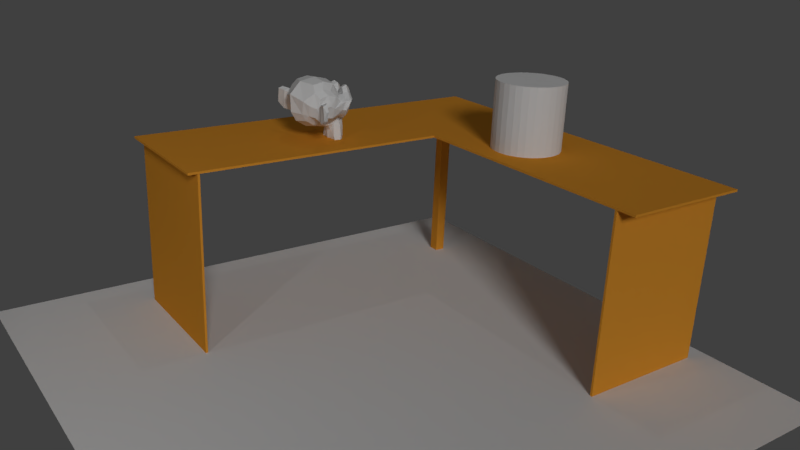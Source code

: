 # Source: mesa.blend  (saved by Blender 2.79.0; exported with 4.5.12 LTS)
import bpy
from mathutils import Matrix  # noqa: F401  (used for matrix-valued properties, if any)

bpy.ops.wm.read_factory_settings(use_empty=True)
scene = bpy.context.scene
scene.name = 'Scene'

# ---- collections
col_collection_1 = bpy.data.collections.new('Collection 1'); scene.collection.children.link(col_collection_1)

# ---- materials (node trees are filled in below, after node groups)
mat_material_002 = bpy.data.materials.new('Material.002')
mat_material_002.alpha_threshold = 0.0
mat_material_002.use_transparent_shadow = False
mat_material_002.specular_color = (0.0, 0.0, 0.0)
mat_material_002.roughness = 0.5
mat_material_001 = bpy.data.materials.new('Material.001')
mat_material_001.alpha_threshold = 0.0
mat_material_001.use_transparent_shadow = False
mat_material_001.diffuse_color = (0.8, 0.3271, 0.03386, 1.0)
mat_material_001.specular_color = (0.2266, 0.2266, 0.2266)
mat_material_001.roughness = 0.5

# ---- material node trees

# ---- world
world_world = bpy.data.worlds.new('World'); scene.world = world_world
world_world.color = (0.05088, 0.05088, 0.05088)
world_world.use_sun_shadow = False
world_world.sun_shadow_jitter_overblur = 0.0
world_world.cycles.sampling_method = 'MANUAL'

# ---- cameras
cam_camera = bpy.data.cameras.new('Camera')
cam_camera.clip_end = 100.0
cam_camera.lens = 35.0
cam_camera.sensor_width = 32.0
cam_camera.sensor_height = 18.0
cam_camera.ortho_scale = 7.314
cam_camera.dof.focus_distance = 0.0
cam_camera.dof.aperture_fstop = 128.0

# ---- lights
light_spot = bpy.data.lights.new('Spot', 'SPOT')
light_spot.transmission_factor = 0.0
light_spot.energy = 411.0
light_spot.shadow_buffer_clip_start = 0.5
light_spot.shadow_soft_size = 0.1
light_spot.shadow_maximum_resolution = 0.006
light_spot.use_absolute_resolution = True
light_point = bpy.data.lights.new('Point', 'POINT')
light_point.transmission_factor = 0.0
light_point.energy = 241.0
light_point.shadow_buffer_clip_start = 0.5
light_point.shadow_soft_size = 0.1
light_point.shadow_maximum_resolution = 0.006
light_point.use_absolute_resolution = True
light_lamp = bpy.data.lights.new('Lamp', 'SUN')
light_lamp.transmission_factor = 0.0
light_lamp.cutoff_distance = 30.0
light_lamp.angle = 0.1993
light_lamp.energy = 1.0
light_lamp.shadow_buffer_clip_start = 1.001
light_lamp.shadow_soft_size = 0.1
light_lamp.shadow_cascade_max_distance = 1000.0

# ---- meshes
me_suzanne = bpy.data.meshes.new('Suzanne')
me_suzanne.from_pydata([(0.4375, -0.7656, 0.1641), (-0.4375, -0.7656, 0.1641), (0.5, -0.6875, 0.09375), (-0.5, -0.6875, 0.09375), (0.5469, -0.5781, 0.05469), (-0.5469, -0.5781, 0.05469), (0.3516, -0.6172, -0.02344), (-0.3516, -0.6172, -0.02344), (0.3516, -0.7188, 0.03125), (-0.3516, -0.7188, 0.03125), (0.3516, -0.7812, 0.1328), (-0.3516, -0.7812, 0.1328), (0.2734, -0.7969, 0.1641), (-0.2734, -0.7969, 0.1641), (0.2031, -0.7422, 0.09375), (-0.2031, -0.7422, 0.09375), (0.1562, -0.6484, 0.05469), (-0.1562, -0.6484, 0.05469), (0.07812, -0.6562, 0.2422), (-0.07812, -0.6562, 0.2422), (0.1406, -0.7422, 0.2422), (-0.1406, -0.7422, 0.2422), (0.2422, -0.7969, 0.2422), (-0.2422, -0.7969, 0.2422), (0.2734, -0.7969, 0.3281), (-0.2734, -0.7969, 0.3281), (0.2031, -0.7422, 0.3906), (-0.2031, -0.7422, 0.3906), (0.1562, -0.6484, 0.4375), (-0.1562, -0.6484, 0.4375), (0.3516, -0.6172, 0.5156), (-0.3516, -0.6172, 0.5156), (0.3516, -0.7188, 0.4531), (-0.3516, -0.7188, 0.4531), (0.3516, -0.7812, 0.3594), (-0.3516, -0.7812, 0.3594), (0.4375, -0.7656, 0.3281), (-0.4375, -0.7656, 0.3281), (0.5, -0.6875, 0.3906), (-0.5, -0.6875, 0.3906), (0.5469, -0.5781, 0.4375), (-0.5469, -0.5781, 0.4375), (0.625, -0.5625, 0.2422), (-0.625, -0.5625, 0.2422), (0.5625, -0.6719, 0.2422), (-0.5625, -0.6719, 0.2422), (0.4688, -0.7578, 0.2422), (-0.4688, -0.7578, 0.2422), (0.4766, -0.7734, 0.2422), (-0.4766, -0.7734, 0.2422), (0.4453, -0.7812, 0.3359), (-0.4453, -0.7812, 0.3359), (0.3516, -0.8047, 0.375), (-0.3516, -0.8047, 0.375), (0.2656, -0.8203, 0.3359), (-0.2656, -0.8203, 0.3359), (0.2266, -0.8203, 0.2422), (-0.2266, -0.8203, 0.2422), (0.2656, -0.8203, 0.1562), (-0.2656, -0.8203, 0.1562), (0.3516, -0.8281, 0.2422), (-0.3516, -0.8281, 0.2422), (0.3516, -0.8047, 0.1172), (-0.3516, -0.8047, 0.1172), (0.4453, -0.7812, 0.1562), (-0.4453, -0.7812, 0.1562), (0.0, -0.7422, 0.4297), (0.0, -0.8203, 0.3516), (0.0, -0.7344, -0.6797), (0.0, -0.7812, -0.3203), (0.0, -0.7969, -0.1875), (0.0, -0.7188, -0.7734), (0.0, -0.6016, 0.4062), (0.0, -0.5703, 0.5703), (0.0, 0.5469, 0.8984), (0.0, 0.8516, 0.5625), (0.0, 0.8281, 0.07031), (0.0, 0.3516, -0.3828), (0.2031, -0.5625, -0.1875), (-0.2031, -0.5625, -0.1875), (0.3125, -0.5703, -0.4375), (-0.3125, -0.5703, -0.4375), (0.3516, -0.5703, -0.6953), (-0.3516, -0.5703, -0.6953), (0.3672, -0.5312, -0.8906), (-0.3672, -0.5312, -0.8906), (0.3281, -0.5234, -0.9453), (-0.3281, -0.5234, -0.9453), (0.1797, -0.5547, -0.9688), (-0.1797, -0.5547, -0.9688), (0.0, -0.5781, -0.9844), (0.4375, -0.5312, -0.1406), (-0.4375, -0.5312, -0.1406), (0.6328, -0.5391, -0.03906), (-0.6328, -0.5391, -0.03906), (0.8281, -0.4453, 0.1484), (-0.8281, -0.4453, 0.1484), (0.8594, -0.5938, 0.4297), (-0.8594, -0.5938, 0.4297), (0.7109, -0.625, 0.4844), (-0.7109, -0.625, 0.4844), (0.4922, -0.6875, 0.6016), (-0.4922, -0.6875, 0.6016), (0.3203, -0.7344, 0.7578), (-0.3203, -0.7344, 0.7578), (0.1562, -0.7578, 0.7188), (-0.1562, -0.7578, 0.7188), (0.0625, -0.75, 0.4922), (-0.0625, -0.75, 0.4922), (0.1641, -0.7734, 0.4141), (-0.1641, -0.7734, 0.4141), (0.125, -0.7656, 0.3047), (-0.125, -0.7656, 0.3047), (0.2031, -0.7422, 0.09375), (-0.2031, -0.7422, 0.09375), (0.375, -0.7031, 0.01562), (-0.375, -0.7031, 0.01562), (0.4922, -0.6719, 0.0625), (-0.4922, -0.6719, 0.0625), (0.625, -0.6484, 0.1875), (-0.625, -0.6484, 0.1875), (0.6406, -0.6484, 0.2969), (-0.6406, -0.6484, 0.2969), (0.6016, -0.6641, 0.375), (-0.6016, -0.6641, 0.375), (0.4297, -0.7188, 0.4375), (-0.4297, -0.7188, 0.4375), (0.25, -0.7578, 0.4688), (-0.25, -0.7578, 0.4688), (0.0, -0.7344, -0.7656), (0.1094, -0.7344, -0.7188), (-0.1094, -0.7344, -0.7188), (0.1172, -0.7109, -0.8359), (-0.1172, -0.7109, -0.8359), (0.0625, -0.6953, -0.8828), (-0.0625, -0.6953, -0.8828), (0.0, -0.6875, -0.8906), (0.0, -0.75, -0.1953), (0.0, -0.7422, -0.1406), (0.1016, -0.7422, -0.1484), (-0.1016, -0.7422, -0.1484), (0.125, -0.75, -0.2266), (-0.125, -0.75, -0.2266), (0.08594, -0.7422, -0.2891), (-0.08594, -0.7422, -0.2891), (0.3984, -0.6719, -0.04688), (-0.3984, -0.6719, -0.04688), (0.6172, -0.625, 0.05469), (-0.6172, -0.625, 0.05469), (0.7266, -0.6016, 0.2031), (-0.7266, -0.6016, 0.2031), (0.7422, -0.6562, 0.375), (-0.7422, -0.6562, 0.375), (0.6875, -0.7266, 0.4141), (-0.6875, -0.7266, 0.4141), (0.4375, -0.7969, 0.5469), (-0.4375, -0.7969, 0.5469), (0.3125, -0.8359, 0.6406), (-0.3125, -0.8359, 0.6406), (0.2031, -0.8516, 0.6172), (-0.2031, -0.8516, 0.6172), (0.1016, -0.8438, 0.4297), (-0.1016, -0.8438, 0.4297), (0.125, -0.8125, -0.1016), (-0.125, -0.8125, -0.1016), (0.2109, -0.7109, -0.4453), (-0.2109, -0.7109, -0.4453), (0.25, -0.6875, -0.7031), (-0.25, -0.6875, -0.7031), (0.2656, -0.6641, -0.8203), (-0.2656, -0.6641, -0.8203), (0.2344, -0.6328, -0.9141), (-0.2344, -0.6328, -0.9141), (0.1641, -0.6328, -0.9297), (-0.1641, -0.6328, -0.9297), (0.0, -0.6406, -0.9453), (0.0, -0.7266, 0.04688), (0.0, -0.7656, 0.2109), (0.3281, -0.7422, 0.4766), (-0.3281, -0.7422, 0.4766), (0.1641, -0.75, 0.1406), (-0.1641, -0.75, 0.1406), (0.1328, -0.7578, 0.2109), (-0.1328, -0.7578, 0.2109), (0.1172, -0.7344, -0.6875), (-0.1172, -0.7344, -0.6875), (0.07812, -0.75, -0.4453), (-0.07812, -0.75, -0.4453), (0.0, -0.75, -0.4453), (0.0, -0.7422, -0.3281), (0.09375, -0.7812, -0.2734), (-0.09375, -0.7812, -0.2734), (0.1328, -0.7969, -0.2266), (-0.1328, -0.7969, -0.2266), (0.1094, -0.7812, -0.1328), (-0.1094, -0.7812, -0.1328), (0.03906, -0.7812, -0.125), (-0.03906, -0.7812, -0.125), (0.0, -0.8281, -0.2031), (0.04688, -0.8125, -0.1484), (-0.04688, -0.8125, -0.1484), (0.09375, -0.8125, -0.1562), (-0.09375, -0.8125, -0.1562), (0.1094, -0.8281, -0.2266), (-0.1094, -0.8281, -0.2266), (0.07812, -0.8047, -0.25), (-0.07812, -0.8047, -0.25), (0.0, -0.8047, -0.2891), (0.2578, -0.5547, -0.3125), (-0.2578, -0.5547, -0.3125), (0.1641, -0.7109, -0.2422), (-0.1641, -0.7109, -0.2422), (0.1797, -0.7109, -0.3125), (-0.1797, -0.7109, -0.3125), (0.2344, -0.5547, -0.25), (-0.2344, -0.5547, -0.25), (0.0, -0.6875, -0.875), (0.04688, -0.6875, -0.8672), (-0.04688, -0.6875, -0.8672), (0.09375, -0.7109, -0.8203), (-0.09375, -0.7109, -0.8203), (0.09375, -0.7266, -0.7422), (-0.09375, -0.7266, -0.7422), (0.0, -0.6562, -0.7812), (0.09375, -0.6641, -0.75), (-0.09375, -0.6641, -0.75), (0.09375, -0.6406, -0.8125), (-0.09375, -0.6406, -0.8125), (0.04688, -0.6328, -0.8516), (-0.04688, -0.6328, -0.8516), (0.0, -0.6328, -0.8594), (0.1719, -0.7812, 0.2188), (-0.1719, -0.7812, 0.2188), (0.1875, -0.7734, 0.1562), (-0.1875, -0.7734, 0.1562), (0.3359, -0.7578, 0.4297), (-0.3359, -0.7578, 0.4297), (0.2734, -0.7734, 0.4219), (-0.2734, -0.7734, 0.4219), (0.4219, -0.7734, 0.3984), (-0.4219, -0.7734, 0.3984), (0.5625, -0.6953, 0.3516), (-0.5625, -0.6953, 0.3516), (0.5859, -0.6875, 0.2891), (-0.5859, -0.6875, 0.2891), (0.5781, -0.6797, 0.1953), (-0.5781, -0.6797, 0.1953), (0.4766, -0.7188, 0.1016), (-0.4766, -0.7188, 0.1016), (0.375, -0.7422, 0.0625), (-0.375, -0.7422, 0.0625), (0.2266, -0.7812, 0.1094), (-0.2266, -0.7812, 0.1094), (0.1797, -0.7812, 0.2969), (-0.1797, -0.7812, 0.2969), (0.2109, -0.7812, 0.375), (-0.2109, -0.7812, 0.375), (0.2344, -0.7578, 0.3594), (-0.2344, -0.7578, 0.3594), (0.1953, -0.7578, 0.2969), (-0.1953, -0.7578, 0.2969), (0.2422, -0.7578, 0.125), (-0.2422, -0.7578, 0.125), (0.375, -0.7266, 0.08594), (-0.375, -0.7266, 0.08594), (0.4609, -0.7031, 0.1172), (-0.4609, -0.7031, 0.1172), (0.5469, -0.6719, 0.2109), (-0.5469, -0.6719, 0.2109), (0.5547, -0.6719, 0.2812), (-0.5547, -0.6719, 0.2812), (0.5312, -0.6797, 0.3359), (-0.5312, -0.6797, 0.3359), (0.4141, -0.75, 0.3906), (-0.4141, -0.75, 0.3906), (0.2812, -0.7656, 0.3984), (-0.2812, -0.7656, 0.3984), (0.3359, -0.75, 0.4062), (-0.3359, -0.75, 0.4062), (0.2031, -0.75, 0.1719), (-0.2031, -0.75, 0.1719), (0.1953, -0.75, 0.2266), (-0.1953, -0.75, 0.2266), (0.1094, -0.6094, 0.4609), (-0.1094, -0.6094, 0.4609), (0.1953, -0.6172, 0.6641), (-0.1953, -0.6172, 0.6641), (0.3359, -0.5938, 0.6875), (-0.3359, -0.5938, 0.6875), (0.4844, -0.5547, 0.5547), (-0.4844, -0.5547, 0.5547), (0.6797, -0.4922, 0.4531), (-0.6797, -0.4922, 0.4531), (0.7969, -0.4609, 0.4062), (-0.7969, -0.4609, 0.4062), (0.7734, -0.375, 0.1641), (-0.7734, -0.375, 0.1641), (0.6016, -0.4141, 0.0), (-0.6016, -0.4141, 0.0), (0.4375, -0.4688, -0.09375), (-0.4375, -0.4688, -0.09375), (0.0, -0.2891, 0.8984), (0.0, 0.07812, 0.9844), (0.0, 0.6719, -0.1953), (0.0, -0.1875, -0.4609), (0.0, -0.4609, -0.9766), (0.0, -0.3438, -0.8047), (0.0, -0.3203, -0.5703), (0.0, -0.2812, -0.4844), (0.8516, -0.05469, 0.2344), (-0.8516, -0.05469, 0.2344), (0.8594, 0.04688, 0.3203), (-0.8594, 0.04688, 0.3203), (0.7734, 0.4375, 0.2656), (-0.7734, 0.4375, 0.2656), (0.4609, 0.7031, 0.4375), (-0.4609, 0.7031, 0.4375), (0.7344, -0.07031, -0.04688), (-0.7344, -0.07031, -0.04688), (0.5938, 0.1641, -0.125), (-0.5938, 0.1641, -0.125), (0.6406, 0.4297, -0.007812), (-0.6406, 0.4297, -0.007812), (0.3359, 0.6641, 0.05469), (-0.3359, 0.6641, 0.05469), (0.2344, -0.4062, -0.3516), (-0.2344, -0.4062, -0.3516), (0.1797, -0.2578, -0.4141), (-0.1797, -0.2578, -0.4141), (0.2891, -0.3828, -0.7109), (-0.2891, -0.3828, -0.7109), (0.25, -0.3906, -0.5), (-0.25, -0.3906, -0.5), (0.3281, -0.3984, -0.9141), (-0.3281, -0.3984, -0.9141), (0.1406, -0.3672, -0.7578), (-0.1406, -0.3672, -0.7578), (0.125, -0.3594, -0.5391), (-0.125, -0.3594, -0.5391), (0.1641, -0.4375, -0.9453), (-0.1641, -0.4375, -0.9453), (0.2188, -0.4297, -0.2812), (-0.2188, -0.4297, -0.2812), (0.2109, -0.4688, -0.2266), (-0.2109, -0.4688, -0.2266), (0.2031, -0.5, -0.1719), (-0.2031, -0.5, -0.1719), (0.2109, -0.1641, -0.3906), (-0.2109, -0.1641, -0.3906), (0.2969, 0.2656, -0.3125), (-0.2969, 0.2656, -0.3125), (0.3438, 0.5391, -0.1484), (-0.3438, 0.5391, -0.1484), (0.4531, 0.3828, 0.8672), (-0.4531, 0.3828, 0.8672), (0.4531, 0.07031, 0.9297), (-0.4531, 0.07031, 0.9297), (0.4531, -0.2344, 0.8516), (-0.4531, -0.2344, 0.8516), (0.4609, -0.4297, 0.5234), (-0.4609, -0.4297, 0.5234), (0.7266, -0.3359, 0.4062), (-0.7266, -0.3359, 0.4062), (0.6328, -0.2812, 0.4531), (-0.6328, -0.2812, 0.4531), (0.6406, -0.05469, 0.7031), (-0.6406, -0.05469, 0.7031), (0.7969, -0.125, 0.5625), (-0.7969, -0.125, 0.5625), (0.7969, 0.1172, 0.6172), (-0.7969, 0.1172, 0.6172), (0.6406, 0.1953, 0.75), (-0.6406, 0.1953, 0.75), (0.6406, 0.4453, 0.6797), (-0.6406, 0.4453, 0.6797), (0.7969, 0.3594, 0.5391), (-0.7969, 0.3594, 0.5391), (0.6172, 0.5859, 0.3281), (-0.6172, 0.5859, 0.3281), (0.4844, 0.5469, 0.02344), (-0.4844, 0.5469, 0.02344), (0.8203, 0.2031, 0.3281), (-0.8203, 0.2031, 0.3281), (0.4062, -0.1484, -0.1719), (-0.4062, -0.1484, -0.1719), (0.4297, 0.2109, -0.1953), (-0.4297, 0.2109, -0.1953), (0.8906, 0.2344, 0.4062), (-0.8906, 0.2344, 0.4062), (0.7734, 0.125, -0.1406), (-0.7734, 0.125, -0.1406), (1.039, 0.3281, -0.1016), (-1.039, 0.3281, -0.1016), (1.281, 0.4297, 0.05469), (-1.281, 0.4297, 0.05469), (1.352, 0.4219, 0.3203), (-1.352, 0.4219, 0.3203), (1.234, 0.4219, 0.5078), (-1.234, 0.4219, 0.5078), (1.023, 0.3125, 0.4766), (-1.023, 0.3125, 0.4766), (1.016, 0.2891, 0.4141), (-1.016, 0.2891, 0.4141), (1.188, 0.3906, 0.4375), (-1.188, 0.3906, 0.4375), (1.266, 0.4062, 0.2891), (-1.266, 0.4062, 0.2891), (1.211, 0.4062, 0.07812), (-1.211, 0.4062, 0.07812), (1.031, 0.3047, -0.03906), (-1.031, 0.3047, -0.03906), (0.8281, 0.1328, -0.07031), (-0.8281, 0.1328, -0.07031), (0.9219, 0.2188, 0.3594), (-0.9219, 0.2188, 0.3594), (0.9453, 0.2891, 0.3047), (-0.9453, 0.2891, 0.3047), (0.8828, 0.2109, -0.02344), (-0.8828, 0.2109, -0.02344), (1.039, 0.3672, 0.0), (-1.039, 0.3672, 0.0), (1.188, 0.4453, 0.09375), (-1.188, 0.4453, 0.09375), (1.234, 0.4453, 0.25), (-1.234, 0.4453, 0.25), (1.172, 0.4375, 0.3594), (-1.172, 0.4375, 0.3594), (1.023, 0.3594, 0.3438), (-1.023, 0.3594, 0.3438), (0.8438, 0.2109, 0.2891), (-0.8438, 0.2109, 0.2891), (0.8359, 0.2734, 0.1719), (-0.8359, 0.2734, 0.1719), (0.7578, 0.2734, 0.09375), (-0.7578, 0.2734, 0.09375), (0.8203, 0.2734, 0.08594), (-0.8203, 0.2734, 0.08594), (0.8438, 0.2734, 0.01562), (-0.8438, 0.2734, 0.01562), (0.8125, 0.2734, -0.01562), (-0.8125, 0.2734, -0.01562), (0.7266, 0.07031, 0.0), (-0.7266, 0.07031, 0.0), (0.7188, 0.1719, -0.02344), (-0.7188, 0.1719, -0.02344), (0.7188, 0.1875, 0.03906), (-0.7188, 0.1875, 0.03906), (0.7969, 0.2109, 0.2031), (-0.7969, 0.2109, 0.2031), (0.8906, 0.2656, 0.2422), (-0.8906, 0.2656, 0.2422), (0.8906, 0.3203, 0.2344), (-0.8906, 0.3203, 0.2344), (0.8125, 0.3203, -0.01562), (-0.8125, 0.3203, -0.01562), (0.8516, 0.3203, 0.01562), (-0.8516, 0.3203, 0.01562), (0.8281, 0.3203, 0.07812), (-0.8281, 0.3203, 0.07812), (0.7656, 0.3203, 0.09375), (-0.7656, 0.3203, 0.09375), (0.8438, 0.3203, 0.1719), (-0.8438, 0.3203, 0.1719), (1.039, 0.4141, 0.3281), (-1.039, 0.4141, 0.3281), (1.188, 0.4844, 0.3438), (-1.188, 0.4844, 0.3438), (1.258, 0.4922, 0.2422), (-1.258, 0.4922, 0.2422), (1.211, 0.4844, 0.08594), (-1.211, 0.4844, 0.08594), (1.047, 0.4219, 0.0), (-1.047, 0.4219, 0.0), (0.8828, 0.2656, -0.01562), (-0.8828, 0.2656, -0.01562), (0.9531, 0.3438, 0.2891), (-0.9531, 0.3438, 0.2891), (0.8906, 0.3281, 0.1094), (-0.8906, 0.3281, 0.1094), (0.9375, 0.3359, 0.0625), (-0.9375, 0.3359, 0.0625), (1.0, 0.3672, 0.125), (-1.0, 0.3672, 0.125), (0.9609, 0.3516, 0.1719), (-0.9609, 0.3516, 0.1719), (1.016, 0.375, 0.2344), (-1.016, 0.375, 0.2344), (1.055, 0.3828, 0.1875), (-1.055, 0.3828, 0.1875), (1.109, 0.3906, 0.2109), (-1.109, 0.3906, 0.2109), (1.086, 0.3906, 0.2734), (-1.086, 0.3906, 0.2734), (1.023, 0.4844, 0.4375), (-1.023, 0.4844, 0.4375), (1.25, 0.5469, 0.4688), (-1.25, 0.5469, 0.4688), (1.367, 0.5, 0.2969), (-1.367, 0.5, 0.2969), (1.312, 0.5312, 0.05469), (-1.312, 0.5312, 0.05469), (1.039, 0.4922, -0.08594), (-1.039, 0.4922, -0.08594), (0.7891, 0.3281, -0.125), (-0.7891, 0.3281, -0.125), (0.8594, 0.3828, 0.3828), (-0.8594, 0.3828, 0.3828)], [], [(46, 0, 2, 44), (3, 1, 47, 45), (44, 2, 4, 42), (5, 3, 45, 43), (2, 8, 6, 4), (7, 9, 3, 5), (0, 10, 8, 2), (9, 11, 1, 3), (10, 12, 14, 8), (15, 13, 11, 9), (8, 14, 16, 6), (17, 15, 9, 7), (14, 20, 18, 16), (19, 21, 15, 17), (12, 22, 20, 14), (21, 23, 13, 15), (22, 24, 26, 20), (27, 25, 23, 21), (20, 26, 28, 18), (29, 27, 21, 19), (26, 32, 30, 28), (31, 33, 27, 29), (24, 34, 32, 26), (33, 35, 25, 27), (34, 36, 38, 32), (39, 37, 35, 33), (32, 38, 40, 30), (41, 39, 33, 31), (38, 44, 42, 40), (43, 45, 39, 41), (36, 46, 44, 38), (45, 47, 37, 39), (46, 36, 50, 48), (51, 37, 47, 49), (36, 34, 52, 50), (53, 35, 37, 51), (34, 24, 54, 52), (55, 25, 35, 53), (24, 22, 56, 54), (57, 23, 25, 55), (22, 12, 58, 56), (59, 13, 23, 57), (12, 10, 62, 58), (63, 11, 13, 59), (10, 0, 64, 62), (65, 1, 11, 63), (0, 46, 48, 64), (49, 47, 1, 65), (60, 64, 48), (49, 65, 61), (62, 64, 60), (61, 65, 63), (60, 58, 62), (63, 59, 61), (60, 56, 58), (59, 57, 61), (60, 54, 56), (57, 55, 61), (60, 52, 54), (55, 53, 61), (60, 50, 52), (53, 51, 61), (60, 48, 50), (51, 49, 61), (88, 173, 175, 90), (175, 174, 89, 90), (86, 171, 173, 88), (174, 172, 87, 89), (84, 169, 171, 86), (172, 170, 85, 87), (82, 167, 169, 84), (170, 168, 83, 85), (80, 165, 167, 82), (168, 166, 81, 83), (78, 91, 145, 163), (146, 92, 79, 164), (91, 93, 147, 145), (148, 94, 92, 146), (93, 95, 149, 147), (150, 96, 94, 148), (95, 97, 151, 149), (152, 98, 96, 150), (97, 99, 153, 151), (154, 100, 98, 152), (99, 101, 155, 153), (156, 102, 100, 154), (101, 103, 157, 155), (158, 104, 102, 156), (103, 105, 159, 157), (160, 106, 104, 158), (105, 107, 161, 159), (162, 108, 106, 160), (107, 66, 67, 161), (67, 66, 108, 162), (109, 127, 159, 161), (160, 128, 110, 162), (127, 178, 157, 159), (158, 179, 128, 160), (125, 155, 157, 178), (158, 156, 126, 179), (123, 153, 155, 125), (156, 154, 124, 126), (121, 151, 153, 123), (154, 152, 122, 124), (119, 149, 151, 121), (152, 150, 120, 122), (117, 147, 149, 119), (150, 148, 118, 120), (115, 145, 147, 117), (148, 146, 116, 118), (113, 163, 145, 115), (146, 164, 114, 116), (113, 180, 176, 163), (176, 181, 114, 164), (109, 161, 67, 111), (67, 162, 110, 112), (111, 67, 177, 182), (177, 67, 112, 183), (176, 180, 182, 177), (183, 181, 176, 177), (134, 136, 175, 173), (175, 136, 135, 174), (132, 134, 173, 171), (174, 135, 133, 172), (130, 132, 171, 169), (172, 133, 131, 170), (165, 186, 184, 167), (185, 187, 166, 168), (130, 169, 167, 184), (168, 170, 131, 185), (143, 189, 188, 186), (188, 189, 144, 187), (184, 186, 188, 68), (188, 187, 185, 68), (129, 130, 184, 68), (185, 131, 129, 68), (141, 192, 190, 143), (191, 193, 142, 144), (139, 194, 192, 141), (193, 195, 140, 142), (138, 196, 194, 139), (195, 197, 138, 140), (137, 70, 196, 138), (197, 70, 137, 138), (189, 143, 190, 69), (191, 144, 189, 69), (69, 190, 205, 207), (206, 191, 69, 207), (70, 198, 199, 196), (200, 198, 70, 197), (196, 199, 201, 194), (202, 200, 197, 195), (194, 201, 203, 192), (204, 202, 195, 193), (192, 203, 205, 190), (206, 204, 193, 191), (198, 203, 201, 199), (202, 204, 198, 200), (198, 207, 205, 203), (206, 207, 198, 204), (138, 139, 163, 176), (164, 140, 138, 176), (139, 141, 210, 163), (211, 142, 140, 164), (141, 143, 212, 210), (213, 144, 142, 211), (143, 186, 165, 212), (166, 187, 144, 213), (80, 208, 212, 165), (213, 209, 81, 166), (208, 214, 210, 212), (211, 215, 209, 213), (78, 163, 210, 214), (211, 164, 79, 215), (130, 129, 71, 221), (71, 129, 131, 222), (132, 130, 221, 219), (222, 131, 133, 220), (134, 132, 219, 217), (220, 133, 135, 218), (136, 134, 217, 216), (218, 135, 136, 216), (216, 217, 228, 230), (229, 218, 216, 230), (217, 219, 226, 228), (227, 220, 218, 229), (219, 221, 224, 226), (225, 222, 220, 227), (221, 71, 223, 224), (223, 71, 222, 225), (223, 230, 228, 224), (229, 230, 223, 225), (224, 228, 226), (227, 229, 225), (182, 180, 233, 231), (234, 181, 183, 232), (111, 182, 231, 253), (232, 183, 112, 254), (109, 111, 253, 255), (254, 112, 110, 256), (180, 113, 251, 233), (252, 114, 181, 234), (113, 115, 249, 251), (250, 116, 114, 252), (115, 117, 247, 249), (248, 118, 116, 250), (117, 119, 245, 247), (246, 120, 118, 248), (119, 121, 243, 245), (244, 122, 120, 246), (121, 123, 241, 243), (242, 124, 122, 244), (123, 125, 239, 241), (240, 126, 124, 242), (125, 178, 235, 239), (236, 179, 126, 240), (178, 127, 237, 235), (238, 128, 179, 236), (127, 109, 255, 237), (256, 110, 128, 238), (237, 255, 257, 275), (258, 256, 238, 276), (235, 237, 275, 277), (276, 238, 236, 278), (239, 235, 277, 273), (278, 236, 240, 274), (241, 239, 273, 271), (274, 240, 242, 272), (243, 241, 271, 269), (272, 242, 244, 270), (245, 243, 269, 267), (270, 244, 246, 268), (247, 245, 267, 265), (268, 246, 248, 266), (249, 247, 265, 263), (266, 248, 250, 264), (251, 249, 263, 261), (264, 250, 252, 262), (233, 251, 261, 279), (262, 252, 234, 280), (255, 253, 259, 257), (260, 254, 256, 258), (253, 231, 281, 259), (282, 232, 254, 260), (231, 233, 279, 281), (280, 234, 232, 282), (66, 107, 283, 72), (284, 108, 66, 72), (107, 105, 285, 283), (286, 106, 108, 284), (105, 103, 287, 285), (288, 104, 106, 286), (103, 101, 289, 287), (290, 102, 104, 288), (101, 99, 291, 289), (292, 100, 102, 290), (99, 97, 293, 291), (294, 98, 100, 292), (97, 95, 295, 293), (296, 96, 98, 294), (95, 93, 297, 295), (298, 94, 96, 296), (93, 91, 299, 297), (300, 92, 94, 298), (307, 308, 327, 337), (328, 308, 307, 338), (306, 307, 337, 335), (338, 307, 306, 336), (305, 306, 335, 339), (336, 306, 305, 340), (88, 90, 305, 339), (305, 90, 89, 340), (86, 88, 339, 333), (340, 89, 87, 334), (84, 86, 333, 329), (334, 87, 85, 330), (82, 84, 329, 331), (330, 85, 83, 332), (329, 335, 337, 331), (338, 336, 330, 332), (329, 333, 339, 335), (340, 334, 330, 336), (325, 331, 337, 327), (338, 332, 326, 328), (80, 82, 331, 325), (332, 83, 81, 326), (208, 341, 343, 214), (344, 342, 209, 215), (80, 325, 341, 208), (342, 326, 81, 209), (78, 214, 343, 345), (344, 215, 79, 346), (78, 345, 299, 91), (300, 346, 79, 92), (76, 323, 351, 303), (352, 324, 76, 303), (303, 351, 349, 77), (350, 352, 303, 77), (77, 349, 347, 304), (348, 350, 77, 304), (304, 347, 327, 308), (328, 348, 304, 308), (325, 327, 347, 341), (348, 328, 326, 342), (295, 297, 317, 309), (318, 298, 296, 310), (75, 315, 323, 76), (324, 316, 75, 76), (301, 357, 355, 302), (356, 358, 301, 302), (302, 355, 353, 74), (354, 356, 302, 74), (74, 353, 315, 75), (316, 354, 74, 75), (291, 293, 361, 363), (362, 294, 292, 364), (363, 361, 367, 365), (368, 362, 364, 366), (365, 367, 369, 371), (370, 368, 366, 372), (371, 369, 375, 373), (376, 370, 372, 374), (313, 377, 373, 375), (374, 378, 314, 376), (315, 353, 373, 377), (374, 354, 316, 378), (353, 355, 371, 373), (372, 356, 354, 374), (355, 357, 365, 371), (366, 358, 356, 372), (357, 359, 363, 365), (364, 360, 358, 366), (289, 291, 363, 359), (364, 292, 290, 360), (73, 359, 357, 301), (358, 360, 73, 301), (283, 285, 287, 289), (288, 286, 284, 290), (283, 289, 359, 73), (360, 290, 284, 73), (72, 283, 73), (73, 284, 72), (293, 295, 309, 361), (310, 296, 294, 362), (309, 311, 367, 361), (368, 312, 310, 362), (311, 381, 369, 367), (370, 382, 312, 368), (313, 375, 369, 381), (370, 376, 314, 382), (347, 349, 385, 383), (386, 350, 348, 384), (317, 383, 385, 319), (386, 384, 318, 320), (297, 299, 383, 317), (384, 300, 298, 318), (299, 343, 341, 383), (342, 344, 300, 384), (341, 347, 383), (384, 348, 342), (299, 345, 343), (344, 346, 300), (313, 321, 379, 377), (380, 322, 314, 378), (315, 377, 379, 323), (380, 378, 316, 324), (319, 385, 379, 321), (380, 386, 320, 322), (349, 351, 379, 385), (380, 352, 350, 386), (323, 379, 351), (352, 380, 324), (399, 387, 413, 401), (414, 388, 400, 402), (399, 401, 403, 397), (404, 402, 400, 398), (397, 403, 405, 395), (406, 404, 398, 396), (395, 405, 407, 393), (408, 406, 396, 394), (393, 407, 409, 391), (410, 408, 394, 392), (391, 409, 411, 389), (412, 410, 392, 390), (409, 419, 417, 411), (418, 420, 410, 412), (407, 421, 419, 409), (420, 422, 408, 410), (405, 423, 421, 407), (422, 424, 406, 408), (403, 425, 423, 405), (424, 426, 404, 406), (401, 427, 425, 403), (426, 428, 402, 404), (401, 413, 415, 427), (416, 414, 402, 428), (317, 319, 443, 441), (444, 320, 318, 442), (319, 389, 411, 443), (412, 390, 320, 444), (309, 317, 441, 311), (442, 318, 310, 312), (381, 429, 413, 387), (414, 430, 382, 388), (411, 417, 439, 443), (440, 418, 412, 444), (437, 445, 443, 439), (444, 446, 438, 440), (433, 445, 437, 435), (438, 446, 434, 436), (431, 447, 445, 433), (446, 448, 432, 434), (429, 447, 431, 449), (432, 448, 430, 450), (413, 429, 449, 415), (450, 430, 414, 416), (311, 447, 429, 381), (430, 448, 312, 382), (311, 441, 445, 447), (446, 442, 312, 448), (441, 443, 445), (446, 444, 442), (415, 449, 451, 475), (452, 450, 416, 476), (449, 431, 461, 451), (462, 432, 450, 452), (431, 433, 459, 461), (460, 434, 432, 462), (433, 435, 457, 459), (458, 436, 434, 460), (435, 437, 455, 457), (456, 438, 436, 458), (437, 439, 453, 455), (454, 440, 438, 456), (439, 417, 473, 453), (474, 418, 440, 454), (427, 415, 475, 463), (476, 416, 428, 464), (425, 427, 463, 465), (464, 428, 426, 466), (423, 425, 465, 467), (466, 426, 424, 468), (421, 423, 467, 469), (468, 424, 422, 470), (419, 421, 469, 471), (470, 422, 420, 472), (417, 419, 471, 473), (472, 420, 418, 474), (457, 455, 479, 477), (480, 456, 458, 478), (477, 479, 481, 483), (482, 480, 478, 484), (483, 481, 487, 485), (488, 482, 484, 486), (485, 487, 489, 491), (490, 488, 486, 492), (463, 475, 485, 491), (486, 476, 464, 492), (451, 483, 485, 475), (486, 484, 452, 476), (451, 461, 477, 483), (478, 462, 452, 484), (457, 477, 461, 459), (462, 478, 458, 460), (453, 473, 479, 455), (480, 474, 454, 456), (471, 481, 479, 473), (480, 482, 472, 474), (469, 487, 481, 471), (482, 488, 470, 472), (467, 489, 487, 469), (488, 490, 468, 470), (465, 491, 489, 467), (490, 492, 466, 468), (463, 491, 465), (466, 492, 464), (391, 389, 503, 501), (504, 390, 392, 502), (393, 391, 501, 499), (502, 392, 394, 500), (395, 393, 499, 497), (500, 394, 396, 498), (397, 395, 497, 495), (498, 396, 398, 496), (399, 397, 495, 493), (496, 398, 400, 494), (387, 399, 493, 505), (494, 400, 388, 506), (493, 501, 503, 505), (504, 502, 494, 506), (493, 495, 499, 501), (500, 496, 494, 502), (495, 497, 499), (500, 498, 496), (313, 381, 387, 505), (388, 382, 314, 506), (313, 505, 503, 321), (504, 506, 314, 322), (319, 321, 503, 389), (504, 322, 320, 390)])
me_suzanne.use_remesh_preserve_volume = False
me_suzanne.use_remesh_preserve_attributes = False
me_suzanne.use_mirror_vertex_groups = False
me_suzanne.update()
me_cylinder = bpy.data.meshes.new('Cylinder')
me_cylinder.from_pydata([(0.0, 1.0, -1.0), (0.0, 1.0, 1.0), (0.1951, 0.9808, -1.0), (0.1951, 0.9808, 1.0), (0.3827, 0.9239, -1.0), (0.3827, 0.9239, 1.0), (0.5556, 0.8315, -1.0), (0.5556, 0.8315, 1.0), (0.7071, 0.7071, -1.0), (0.7071, 0.7071, 1.0), (0.8315, 0.5556, -1.0), (0.8315, 0.5556, 1.0), (0.9239, 0.3827, -1.0), (0.9239, 0.3827, 1.0), (0.9808, 0.1951, -1.0), (0.9808, 0.1951, 1.0), (1.0, 7.55e-08, -1.0), (1.0, 7.55e-08, 1.0), (0.9808, -0.1951, -1.0), (0.9808, -0.1951, 1.0), (0.9239, -0.3827, -1.0), (0.9239, -0.3827, 1.0), (0.8315, -0.5556, -1.0), (0.8315, -0.5556, 1.0), (0.7071, -0.7071, -1.0), (0.7071, -0.7071, 1.0), (0.5556, -0.8315, -1.0), (0.5556, -0.8315, 1.0), (0.3827, -0.9239, -1.0), (0.3827, -0.9239, 1.0), (0.1951, -0.9808, -1.0), (0.1951, -0.9808, 1.0), (-3.258e-07, -1.0, -1.0), (-3.258e-07, -1.0, 1.0), (-0.1951, -0.9808, -1.0), (-0.1951, -0.9808, 1.0), (-0.3827, -0.9239, -1.0), (-0.3827, -0.9239, 1.0), (-0.5556, -0.8315, -1.0), (-0.5556, -0.8315, 1.0), (-0.7071, -0.7071, -1.0), (-0.7071, -0.7071, 1.0), (-0.8315, -0.5556, -1.0), (-0.8315, -0.5556, 1.0), (-0.9239, -0.3827, -1.0), (-0.9239, -0.3827, 1.0), (-0.9808, -0.1951, -1.0), (-0.9808, -0.1951, 1.0), (-1.0, 9.656e-07, -1.0), (-1.0, 9.656e-07, 1.0), (-0.9808, 0.1951, -1.0), (-0.9808, 0.1951, 1.0), (-0.9239, 0.3827, -1.0), (-0.9239, 0.3827, 1.0), (-0.8315, 0.5556, -1.0), (-0.8315, 0.5556, 1.0), (-0.7071, 0.7071, -1.0), (-0.7071, 0.7071, 1.0), (-0.5556, 0.8315, -1.0), (-0.5556, 0.8315, 1.0), (-0.3827, 0.9239, -1.0), (-0.3827, 0.9239, 1.0), (-0.1951, 0.9808, -1.0), (-0.1951, 0.9808, 1.0)], [], [(0, 1, 3, 2), (2, 3, 5, 4), (4, 5, 7, 6), (6, 7, 9, 8), (8, 9, 11, 10), (10, 11, 13, 12), (12, 13, 15, 14), (14, 15, 17, 16), (16, 17, 19, 18), (18, 19, 21, 20), (20, 21, 23, 22), (22, 23, 25, 24), (24, 25, 27, 26), (26, 27, 29, 28), (28, 29, 31, 30), (30, 31, 33, 32), (32, 33, 35, 34), (34, 35, 37, 36), (36, 37, 39, 38), (38, 39, 41, 40), (40, 41, 43, 42), (42, 43, 45, 44), (44, 45, 47, 46), (46, 47, 49, 48), (48, 49, 51, 50), (50, 51, 53, 52), (52, 53, 55, 54), (54, 55, 57, 56), (56, 57, 59, 58), (58, 59, 61, 60), (3, 1, 63, 61, 59, 57, 55, 53, 51, 49, 47, 45, 43, 41, 39, 37, 35, 33, 31, 29, 27, 25, 23, 21, 19, 17, 15, 13, 11, 9, 7, 5), (60, 61, 63, 62), (62, 63, 1, 0), (0, 2, 4, 6, 8, 10, 12, 14, 16, 18, 20, 22, 24, 26, 28, 30, 32, 34, 36, 38, 40, 42, 44, 46, 48, 50, 52, 54, 56, 58, 60, 62)])
me_cylinder.use_remesh_preserve_volume = False
me_cylinder.use_remesh_preserve_attributes = False
me_cylinder.use_mirror_vertex_groups = False
me_cylinder.update()
me_plane = bpy.data.meshes.new('Plane')
me_plane.from_pydata([(-1.0, -1.0, 0.0), (1.0, -1.0, 0.0), (-1.0, 1.0, 0.0), (1.0, 1.0, 0.0)], [], [(0, 1, 3, 2)])
_uv = me_plane.uv_layers.new(name='UVMap')
_uv.uv.foreach_set('vector', [0.0001, 9.998e-05, 0.9999, 9.998e-05, 0.9999, 0.9999, 9.998e-05, 0.9999])
me_plane.materials.append(mat_material_002)
me_plane.use_remesh_preserve_volume = False
me_plane.use_remesh_preserve_attributes = False
me_plane.use_mirror_vertex_groups = False
me_plane.update()
me_cube_003 = bpy.data.meshes.new('Cube.003')
me_cube_003.from_pydata([(-1.0, -1.0, -1.0), (-1.0, -1.0, 1.0), (-1.0, 1.0, -1.0), (-1.0, 1.0, 1.0), (1.0, -1.0, -1.0), (1.0, -1.0, 1.0), (1.0, 1.0, -1.0), (1.0, 1.0, 1.0), (-0.3674, -1.707, -161.2), (-0.3674, -1.707, -1.214), (-0.5341, -1.707, -161.2), (-0.5341, -1.707, -1.214), (-0.3674, -1.623, -161.2), (-0.3674, -1.623, -1.214), (-0.5341, -1.623, -161.2), (-0.5341, -1.623, -1.214), (1.004, 0.918, -161.2), (1.004, 0.918, -1.214), (-0.9963, 0.918, -161.2), (-0.9963, 0.918, -1.214), (1.004, 0.9346, -161.2), (1.004, 0.9346, -1.214), (-0.9963, 0.9346, -161.2), (-0.9963, 0.9346, -1.214), (4.671, -1.998, -161.2), (4.671, -1.998, -1.214), (4.671, -0.9985, -161.2), (4.671, -0.9985, -1.214), (4.704, -1.998, -161.2), (4.704, -1.998, -1.214), (4.704, -0.9985, -161.2), (4.704, -0.9985, -1.214), (-1.004, -1.999, -1.065), (-1.004, -1.999, 0.9347), (-1.004, -0.9993, -1.065), (-1.004, -0.9993, 0.9347), (4.996, -1.999, -1.065), (4.996, -1.999, 0.9347), (4.996, -0.9993, -1.065), (4.996, -0.9993, 0.9347)], [], [(0, 1, 3, 2), (2, 3, 7, 6), (6, 7, 5, 4), (4, 5, 1, 0), (2, 6, 4, 0), (7, 3, 1, 5), (8, 9, 11, 10), (10, 11, 15, 14), (14, 15, 13, 12), (12, 13, 9, 8), (10, 14, 12, 8), (15, 11, 9, 13), (16, 17, 19, 18), (18, 19, 23, 22), (22, 23, 21, 20), (20, 21, 17, 16), (18, 22, 20, 16), (23, 19, 17, 21), (24, 25, 27, 26), (26, 27, 31, 30), (30, 31, 29, 28), (28, 29, 25, 24), (26, 30, 28, 24), (31, 27, 25, 29), (32, 33, 35, 34), (34, 35, 39, 38), (38, 39, 37, 36), (36, 37, 33, 32), (34, 38, 36, 32), (39, 35, 33, 37)])
_uv = me_cube_003.uv_layers.new(name='UVMap')
_uv.uv.foreach_set('vector', [0.0, 0.0, 1.0, 0.0, 1.0, 1.0, 0.0, 1.0, 0.0, 0.0, 1.0, 0.0, 1.0, 1.0, 0.0, 1.0, 0.0, 0.0, 1.0, 0.0, 1.0, 1.0, 0.0, 1.0, 0.0, 0.0, 1.0, 0.0, 1.0, 1.0, 0.0, 1.0, 0.0, 0.0, 1.0, 0.0, 1.0, 1.0, 0.0, 1.0, 0.0, 0.0, 1.0, 0.0, 1.0, 1.0, 0.0, 1.0, 0.0, 0.0, 1.0, 0.0, 1.0, 1.0, 0.0, 1.0, 0.0, 0.0, 1.0, 0.0, 1.0, 1.0, 0.0, 1.0, 0.0, 0.0, 1.0, 0.0, 1.0, 1.0, 0.0, 1.0, 0.0, 0.0, 1.0, 0.0, 1.0, 1.0, 0.0, 1.0, 0.0, 0.0, 1.0, 0.0, 1.0, 1.0, 0.0, 1.0, 0.0, 0.0, 1.0, 0.0, 1.0, 1.0, 0.0, 1.0, 0.0, 0.0, 1.0, 0.0, 1.0, 1.0, 0.0, 1.0, 0.0, 0.0, 1.0, 0.0, 1.0, 1.0, 0.0, 1.0, 0.0, 0.0, 1.0, 0.0, 1.0, 1.0, 0.0, 1.0, 0.0, 0.0, 1.0, 0.0, 1.0, 1.0, 0.0, 1.0, 0.0, 0.0, 1.0, 0.0, 1.0, 1.0, 0.0, 1.0, 0.0, 0.0, 1.0, 0.0, 1.0, 1.0, 0.0, 1.0, 0.0, 0.0, 1.0, 0.0, 1.0, 1.0, 0.0, 1.0, 0.0, 0.0, 1.0, 0.0, 1.0, 1.0, 0.0, 1.0, 0.0, 0.0, 1.0, 0.0, 1.0, 1.0, 0.0, 1.0, 0.0, 0.0, 1.0, 0.0, 1.0, 1.0, 0.0, 1.0, 0.0, 0.0, 1.0, 0.0, 1.0, 1.0, 0.0, 1.0, 0.0, 0.0, 1.0, 0.0, 1.0, 1.0, 0.0, 1.0, 0.0, 0.0, 1.0, 0.0, 1.0, 1.0, 0.0, 1.0, 0.0, 0.0, 1.0, 0.0, 1.0, 1.0, 0.0, 1.0, 0.0, 0.0, 1.0, 0.0, 1.0, 1.0, 0.0, 1.0, 0.0, 0.0, 1.0, 0.0, 1.0, 1.0, 0.0, 1.0, 0.0, 0.0, 1.0, 0.0, 1.0, 1.0, 0.0, 1.0, 0.0, 0.0, 1.0, 0.0, 1.0, 1.0, 0.0, 1.0])
me_cube_003.materials.append(mat_material_001)
me_cube_003.use_remesh_preserve_volume = False
me_cube_003.use_remesh_preserve_attributes = False
me_cube_003.use_mirror_vertex_groups = False
me_cube_003.update()

# ---- objects
ob_suzanne = bpy.data.objects.new('Suzanne', me_suzanne)
ob_cylinder = bpy.data.objects.new('Cylinder', me_cylinder)
ob_spot = bpy.data.objects.new('Spot', light_spot)
ob_point = bpy.data.objects.new('Point', light_point)
ob_plane = bpy.data.objects.new('Plane', me_plane)
ob_cube_001 = bpy.data.objects.new('Cube.001', me_cube_003)
ob_lamp = bpy.data.objects.new('Lamp', light_lamp)
ob_camera = bpy.data.objects.new('Camera', cam_camera)

# ---- transforms, parenting, visibility, modifiers, constraints
ob_suzanne.location = (-3.945, -0.3088, 5.902)
ob_suzanne.lineart.crease_threshold = 0.0
ob_cylinder.location = (-0.4582, -5.086, 6.039)
ob_cylinder.lineart.crease_threshold = 0.0
ob_spot.location = (-2.78, -3.429, 30.01)
ob_spot.lineart.crease_threshold = 0.0
ob_point.location = (1.933, 10.08, 8.763)
ob_point.lineart.crease_threshold = 0.0
ob_plane.location = (0.0, 0.0, 0.0)
ob_plane.scale = (7.963, 7.963, 7.963)
ob_plane.lineart.crease_threshold = 0.0
ob_cube_001.location = (-4.612, 0.25, 5.062)
ob_cube_001.scale = (1.903, 3.806, 0.03172)
ob_cube_001.lineart.crease_threshold = 0.0
ob_lamp.location = (13.52, -5.417, 5.791)
ob_lamp.rotation_euler = (1.069, -0.2587, 2.081)
ob_lamp.lock_rotations_4d = False
ob_lamp.empty_display_type = 'ARROWS'
ob_lamp.color = (0.0, 0.0, 0.0, 0.0)
ob_lamp.lineart.crease_threshold = 0.0
ob_camera.location = (16.93, 11.76, 11.86)
ob_camera.rotation_euler = (-1.94, 0.0383, 2.182)
ob_camera.scale = (-2.559, -2.559, -2.559)
ob_camera.lock_rotations_4d = False
ob_camera.empty_display_type = 'ARROWS'
ob_camera.color = (0.0, 0.0, 0.0, 0.0)
ob_camera.display_type = 'WIRE'
ob_camera.lineart.crease_threshold = 0.0

# ---- collection membership
col_collection_1.objects.link(ob_suzanne)
col_collection_1.objects.link(ob_cylinder)
col_collection_1.objects.link(ob_spot)
col_collection_1.objects.link(ob_point)
col_collection_1.objects.link(ob_plane)
col_collection_1.objects.link(ob_cube_001)
col_collection_1.objects.link(ob_lamp)
col_collection_1.objects.link(ob_camera)

# ---- scene / render settings (as saved in the file)
scene.camera = ob_camera
scene.frame_start = 1; scene.frame_end = 250; scene.frame_set(1)
scene.render.engine = 'BLENDER_EEVEE_NEXT'
scene.render.resolution_percentage = 50
scene.render.dither_intensity = 0.0
scene.cycles.use_denoising = False
scene.cycles.samples = 128
scene.cycles.sampling_pattern = 'TABULATED_SOBOL'
scene.cycles.use_adaptive_sampling = False
scene.cycles.use_light_tree = False
scene.cycles.blur_glossy = 0.0
scene.cycles.sample_clamp_indirect = 0.0
scene.view_settings.view_transform = 'Standard'
bpy.context.view_layer.update()
